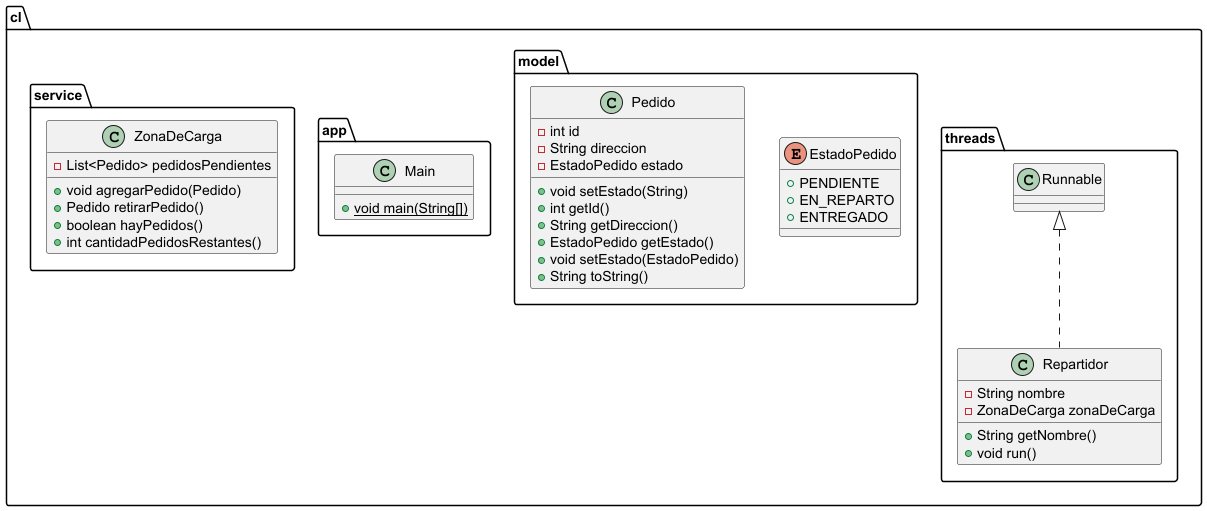

The diagram above was rendered by PlantUML. Its source (embedded in the PNG):
@startuml
class cl.threads.Repartidor {
- String nombre
- ZonaDeCarga zonaDeCarga
+ String getNombre()
+ void run()
}


enum cl.model.EstadoPedido {
+  PENDIENTE
+  EN_REPARTO
+  ENTREGADO
}

class cl.app.Main {
+ {static} void main(String[])
}

class cl.model.Pedido {
- int id
- String direccion
- EstadoPedido estado
+ void setEstado(String)
+ int getId()
+ String getDireccion()
+ EstadoPedido getEstado()
+ void setEstado(EstadoPedido)
+ String toString()
}


class cl.service.ZonaDeCarga {
- List<Pedido> pedidosPendientes
+ void agregarPedido(Pedido)
+ Pedido retirarPedido()
+ boolean hayPedidos()
+ int cantidadPedidosRestantes()
}




cl.threads.Runnable <|.. cl.threads.Repartidor
@enduml